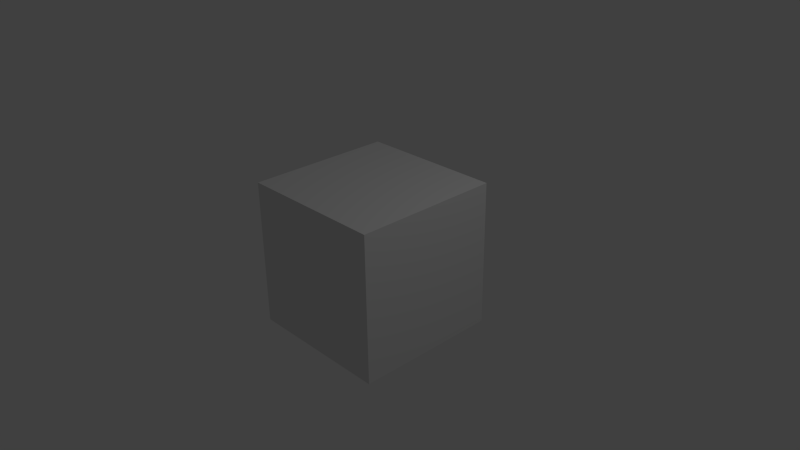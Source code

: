 # Source: untitled.blend  (saved by Blender 2.73.0; exported with 4.5.12 LTS)
import bpy
from mathutils import Matrix  # noqa: F401  (used for matrix-valued properties, if any)

bpy.ops.wm.read_factory_settings(use_empty=True)
scene = bpy.context.scene
scene.name = 'Scene'

# ---- collections
col_collection_1 = bpy.data.collections.new('Collection 1'); scene.collection.children.link(col_collection_1)

# ---- materials (node trees are filled in below, after node groups)
mat_material = bpy.data.materials.new('Material')
mat_material.alpha_threshold = 0.0
mat_material.use_transparent_shadow = False
mat_material.roughness = 0.5
mat_material.line_color = (0.0, 0.0, 0.0, 1.0)

# ---- material node trees

# ---- world
world_world = bpy.data.worlds.new('World'); scene.world = world_world
world_world.color = (0.05088, 0.05088, 0.05088)
world_world.use_sun_shadow = False
world_world.sun_shadow_jitter_overblur = 0.0
world_world.cycles.sampling_method = 'MANUAL'
world_world.cycles.sample_map_resolution = 256

# ---- cameras
cam_camera = bpy.data.cameras.new('Camera')
cam_camera.clip_end = 100.0
cam_camera.lens = 35.0
cam_camera.sensor_width = 32.0
cam_camera.sensor_height = 18.0
cam_camera.ortho_scale = 7.314
cam_camera.dof.focus_distance = 0.0
cam_camera.dof.aperture_fstop = 128.0

# ---- lights
light_lamp = bpy.data.lights.new('Lamp', 'POINT')
light_lamp.transmission_factor = 0.0
light_lamp.cutoff_distance = 30.0
light_lamp.energy = 100.0
light_lamp.shadow_buffer_clip_start = 1.001
light_lamp.shadow_soft_size = 0.1
light_lamp.shadow_maximum_resolution = 0.006
light_lamp.use_absolute_resolution = True
light_lamp.cycles.use_multiple_importance_sampling = False

# ---- meshes
me_cube = bpy.data.meshes.new('Cube')
me_cube.from_pydata([(1.0, 1.0, -1.0), (1.0, -1.0, -1.0), (-1.0, -1.0, -1.0), (-1.0, 1.0, -1.0), (1.0, 1.0, 1.0), (1.0, -1.0, 1.0), (-1.0, -1.0, 1.0), (-1.0, 1.0, 1.0)], [], [(0, 1, 2, 3), (4, 7, 6, 5), (0, 4, 5, 1), (1, 5, 6, 2), (2, 6, 7, 3), (4, 0, 3, 7)])
_uv = me_cube.uv_layers.new(name='UVMap')
_uv.uv.foreach_set('vector', [0.9932, 0.9932, 0.006776, 0.9932, 0.006776, 0.006776, 0.9932, 0.006776, 0.9932, 0.9932, 0.006776, 0.9932, 0.006776, 0.006776, 0.9932, 0.006776, 0.9932, 0.9932, 0.006776, 0.9932, 0.006776, 0.006776, 0.9932, 0.006776, 0.9932, 0.9932, 0.006776, 0.9932, 0.006776, 0.006776, 0.9932, 0.006776, 0.9932, 0.9932, 0.006776, 0.9932, 0.006776, 0.006776, 0.9932, 0.006776, 0.9932, 0.9932, 0.006776, 0.9932, 0.006776, 0.006776, 0.9932, 0.006776])
me_cube.materials.append(mat_material)
me_cube.use_remesh_preserve_volume = False
me_cube.use_remesh_preserve_attributes = False
me_cube.use_mirror_vertex_groups = False
me_cube.update()

# ---- objects
ob_cube = bpy.data.objects.new('Cube', me_cube)
ob_lamp = bpy.data.objects.new('Lamp', light_lamp)
ob_camera = bpy.data.objects.new('Camera', cam_camera)

# ---- transforms, parenting, visibility, modifiers, constraints
ob_cube.location = (0.0, 0.0, 0.0)
ob_cube.lock_rotations_4d = False
ob_cube.empty_display_type = 'ARROWS'
ob_cube.lineart.crease_threshold = 0.0
ob_lamp.location = (4.076, 1.005, 5.904)
ob_lamp.rotation_euler = (0.6503, 0.05522, 1.866)
ob_lamp.lock_rotations_4d = False
ob_lamp.empty_display_type = 'ARROWS'
ob_lamp.color = (0.0, 0.0, 0.0, 0.0)
ob_lamp.lineart.crease_threshold = 0.0
ob_camera.location = (7.481, -6.508, 5.344)
ob_camera.rotation_euler = (1.109, 0.01082, 0.8149)
ob_camera.lock_rotations_4d = False
ob_camera.empty_display_type = 'ARROWS'
ob_camera.color = (0.0, 0.0, 0.0, 0.0)
ob_camera.display_type = 'WIRE'
ob_camera.lineart.crease_threshold = 0.0

# ---- collection membership
col_collection_1.objects.link(ob_cube)
col_collection_1.objects.link(ob_lamp)
col_collection_1.objects.link(ob_camera)

# ---- scene / render settings (as saved in the file)
scene.camera = ob_camera
scene.frame_start = 1; scene.frame_end = 250; scene.frame_set(1)
scene.render.engine = 'BLENDER_EEVEE_NEXT'
scene.render.resolution_percentage = 50
scene.render.dither_intensity = 0.0
scene.cycles.use_denoising = False
scene.cycles.samples = 10
scene.cycles.sampling_pattern = 'TABULATED_SOBOL'
scene.cycles.light_sampling_threshold = 0.0
scene.cycles.use_adaptive_sampling = False
scene.cycles.use_light_tree = False
scene.cycles.blur_glossy = 0.0
scene.cycles.pixel_filter_type = 'GAUSSIAN'
scene.cycles.sample_clamp_indirect = 0.0
scene.view_settings.view_transform = 'Standard'
bpy.context.view_layer.update()
